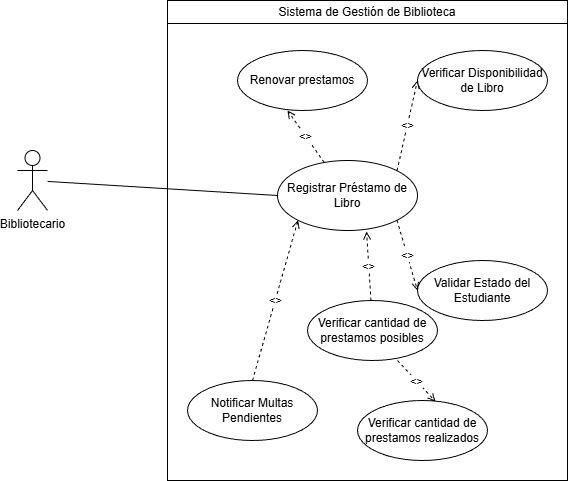

The diagram above was exported from draw.io. Its source (the exported page's mxGraphModel, read from the mxfile embedded in the PNG):
<mxGraphModel dx="1426" dy="785" grid="1" gridSize="10" guides="1" tooltips="1" connect="1" arrows="1" fold="1" page="1" pageScale="1" pageWidth="827" pageHeight="1169" math="0" shadow="0">
  <root>
    <mxCell id="0" />
    <mxCell id="1" parent="0" />
    <mxCell id="tol2Fz_mANR2z0-GtPcM-1" parent="1" style="shape=swimlane;whiteSpace=wrap;html=1;startSize=23;" value="Sistema de Gestión de Biblioteca" vertex="1">
      <mxGeometry height="480" width="400" x="610" y="250" as="geometry" />
    </mxCell>
    <mxCell id="tol2Fz_mANR2z0-GtPcM-2" parent="tol2Fz_mANR2z0-GtPcM-1" style="ellipse;whiteSpace=wrap;html=1;" value="Registrar Préstamo de Libro" vertex="1">
      <mxGeometry height="70" width="140" x="110" y="160" as="geometry" />
    </mxCell>
    <mxCell id="tol2Fz_mANR2z0-GtPcM-3" parent="tol2Fz_mANR2z0-GtPcM-1" style="ellipse;whiteSpace=wrap;html=1;" value="Verificar Disponibilidad de Libro" vertex="1">
      <mxGeometry height="60" width="130" x="250" y="50" as="geometry" />
    </mxCell>
    <mxCell id="tol2Fz_mANR2z0-GtPcM-4" parent="tol2Fz_mANR2z0-GtPcM-1" style="ellipse;whiteSpace=wrap;html=1;" value="Validar Estado del Estudiante" vertex="1">
      <mxGeometry height="60" width="130" x="250" y="260" as="geometry" />
    </mxCell>
    <mxCell id="tol2Fz_mANR2z0-GtPcM-5" parent="tol2Fz_mANR2z0-GtPcM-1" style="ellipse;whiteSpace=wrap;html=1;" value="Notificar Multas Pendientes" vertex="1">
      <mxGeometry height="60" width="130" x="20" y="380" as="geometry" />
    </mxCell>
    <mxCell id="tol2Fz_mANR2z0-GtPcM-6" edge="1" parent="tol2Fz_mANR2z0-GtPcM-1" source="tol2Fz_mANR2z0-GtPcM-2" style="endArrow=open;dashed=1;html=1;exitX=1;exitY=0;exitDx=0;exitDy=0;entryX=0;entryY=0.5;entryDx=0;entryDy=0;endFill=0;" target="tol2Fz_mANR2z0-GtPcM-3" value="&lt;&lt;include&gt;&gt;">
      <mxGeometry height="50" relative="1" width="50" as="geometry" />
    </mxCell>
    <mxCell id="tol2Fz_mANR2z0-GtPcM-7" edge="1" parent="tol2Fz_mANR2z0-GtPcM-1" source="tol2Fz_mANR2z0-GtPcM-2" style="endArrow=open;dashed=1;html=1;exitX=1;exitY=1;exitDx=0;exitDy=0;entryX=0;entryY=0.5;entryDx=0;entryDy=0;endFill=0;" target="tol2Fz_mANR2z0-GtPcM-4" value="&lt;&lt;include&gt;&gt;">
      <mxGeometry height="50" relative="1" width="50" as="geometry" />
    </mxCell>
    <mxCell id="tol2Fz_mANR2z0-GtPcM-8" edge="1" parent="tol2Fz_mANR2z0-GtPcM-1" source="tol2Fz_mANR2z0-GtPcM-5" style="endArrow=open;dashed=1;html=1;exitX=0.5;exitY=0;exitDx=0;exitDy=0;entryX=0;entryY=1;entryDx=0;entryDy=0;endFill=0;" target="tol2Fz_mANR2z0-GtPcM-2" value="&lt;&lt;extend&gt;&gt;">
      <mxGeometry height="50" relative="1" width="50" x="-0.0035" as="geometry">
        <mxPoint as="offset" />
      </mxGeometry>
    </mxCell>
    <mxCell id="tol2Fz_mANR2z0-GtPcM-9" parent="tol2Fz_mANR2z0-GtPcM-1" style="ellipse;whiteSpace=wrap;html=1;" value="Verificar cantidad de prestamos posibles" vertex="1">
      <mxGeometry height="60" width="130" x="140" y="300" as="geometry" />
    </mxCell>
    <mxCell id="tol2Fz_mANR2z0-GtPcM-10" edge="1" parent="tol2Fz_mANR2z0-GtPcM-1" source="tol2Fz_mANR2z0-GtPcM-9" style="endArrow=open;dashed=1;html=1;entryX=0.636;entryY=1.014;entryDx=0;entryDy=0;endFill=0;entryPerimeter=0;" target="tol2Fz_mANR2z0-GtPcM-2" value="&lt;&lt;extend&gt;&gt;">
      <mxGeometry height="50" relative="1" width="50" x="-0.0035" as="geometry">
        <mxPoint as="offset" />
        <mxPoint x="180" y="400" as="sourcePoint" />
        <mxPoint x="226" y="240" as="targetPoint" />
      </mxGeometry>
    </mxCell>
    <mxCell id="tol2Fz_mANR2z0-GtPcM-11" edge="1" parent="tol2Fz_mANR2z0-GtPcM-1" style="endArrow=open;dashed=1;html=1;exitX=0.5;exitY=0;exitDx=0;exitDy=0;endFill=0;entryX=0.6;entryY=0.017;entryDx=0;entryDy=0;entryPerimeter=0;" target="tol2Fz_mANR2z0-GtPcM-12" value="&lt;&lt;extend&gt;&gt;">
      <mxGeometry height="50" relative="1" width="50" x="-0.0035" as="geometry">
        <mxPoint as="offset" />
        <mxPoint x="230" y="360" as="sourcePoint" />
        <mxPoint x="290" y="390" as="targetPoint" />
      </mxGeometry>
    </mxCell>
    <mxCell id="tol2Fz_mANR2z0-GtPcM-12" parent="tol2Fz_mANR2z0-GtPcM-1" style="ellipse;whiteSpace=wrap;html=1;" value="Verificar cantidad de prestamos realizados" vertex="1">
      <mxGeometry height="60" width="130" x="190" y="400" as="geometry" />
    </mxCell>
    <mxCell id="tol2Fz_mANR2z0-GtPcM-13" parent="tol2Fz_mANR2z0-GtPcM-1" style="ellipse;whiteSpace=wrap;html=1;" value="Renovar prestamos" vertex="1">
      <mxGeometry height="60" width="130" x="70" y="50" as="geometry" />
    </mxCell>
    <mxCell id="tol2Fz_mANR2z0-GtPcM-14" edge="1" parent="tol2Fz_mANR2z0-GtPcM-1" source="tol2Fz_mANR2z0-GtPcM-2" style="endArrow=open;dashed=1;html=1;entryX=0.636;entryY=1.014;entryDx=0;entryDy=0;endFill=0;entryPerimeter=0;" value="&lt;&lt;extend&gt;&gt;">
      <mxGeometry height="50" relative="1" width="50" x="-0.0035" as="geometry">
        <mxPoint as="offset" />
        <mxPoint x="124" y="179" as="sourcePoint" />
        <mxPoint x="120" y="110" as="targetPoint" />
      </mxGeometry>
    </mxCell>
    <mxCell id="tol2Fz_mANR2z0-GtPcM-15" parent="1" style="shape=umlActor;verticalLabelPosition=bottom;verticalAlign=top;html=1;outlineConnect=0;" value="Bibliotecario" vertex="1">
      <mxGeometry height="60" width="30" x="460" y="400" as="geometry" />
    </mxCell>
    <mxCell id="tol2Fz_mANR2z0-GtPcM-16" edge="1" parent="1" source="tol2Fz_mANR2z0-GtPcM-15" style="endArrow=none;html=1;entryX=0;entryY=0.5;entryDx=0;entryDy=0;" target="tol2Fz_mANR2z0-GtPcM-2" value="">
      <mxGeometry height="50" relative="1" width="50" as="geometry" />
    </mxCell>
  </root>
</mxGraphModel>